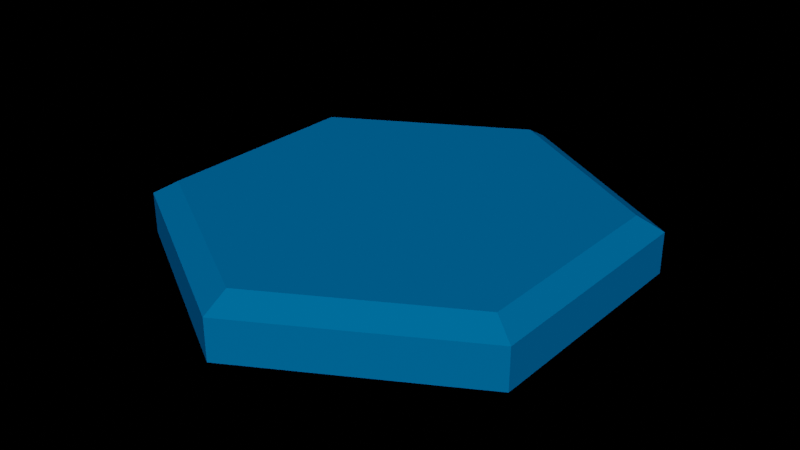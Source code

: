 # Source: water_tile_prefab.blend  (saved by Blender 2.82.7; exported with 4.5.12 LTS)
import bpy
from mathutils import Matrix  # noqa: F401  (used for matrix-valued properties, if any)

bpy.ops.wm.read_factory_settings(use_empty=True)
scene = bpy.context.scene
scene.name = 'Scene'

# ---- collections
col_tree = bpy.data.collections.new('tree'); scene.collection.children.link(col_tree)

# ---- materials (node trees are filled in below, after node groups)
mat_tile = bpy.data.materials.new('tile')
mat_tile.use_transparent_shadow = False

# ---- material node trees
mat_tile.use_nodes = True; mat_tile.node_tree.nodes.clear()
_N = mat_tile.node_tree.nodes; _L = mat_tile.node_tree.links
n0 = _N.new('ShaderNodeOutputMaterial'); n0.name = 'Material Output'; n0.location = (320, 280)
n1 = _N.new('ShaderNodeBsdfPrincipled'); n1.name = 'Principled BSDF'; n1.location = (40, 280)
n1.distribution = 'GGX'
n1.subsurface_method = 'BURLEY'
n1.inputs[0].default_value = (0.0, 0.3916, 1.0, 1.0)
n1.inputs[1].default_value = 0.6545
n1.inputs[2].default_value = 0.15
n1.inputs[3].default_value = 1.45
n1.inputs[13].default_value = 0.0
n1.inputs[27].default_value = (0.0, 0.0, 0.0, 1.0)
n1.inputs[28].default_value = 1.0
_L.new(n1.outputs[0], n0.inputs[0])
n0.is_active_output = True

# ---- world
world_world = bpy.data.worlds.new('World'); scene.world = world_world
world_world.use_nodes = True; world_world.node_tree.nodes.clear()
_N = world_world.node_tree.nodes; _L = world_world.node_tree.links
n0 = _N.new('ShaderNodeOutputWorld'); n0.name = 'World Output'; n0.location = (300, 300)
n1 = _N.new('ShaderNodeBsdfDiffuse'); n1.name = 'Diffuse BSDF'; n1.location = (10, 300)
n2 = _N.new('ShaderNodeBrightContrast'); n2.name = 'Bright/Contrast'; n2.location = (-280, 275)
n2.inputs[0].default_value = (0.07227, 0.6376, 0.0382, 1.0)
_L.new(n1.outputs[0], n0.inputs[0])
_L.new(n2.outputs[0], n1.inputs[0])
n0.is_active_output = True
world_world.color = (0.05088, 0.05088, 0.05088)
world_world.use_sun_shadow = False
world_world.sun_shadow_jitter_overblur = 0.0

# ---- meshes
me_cylinder = bpy.data.meshes.new('Cylinder')
me_cylinder.from_pydata([(2.27e-08, 1.0, 2.98e-08), (2.27e-08, 1.0, 0.5), (0.866, 0.5, 2.98e-08), (0.866, 0.5, 0.5), (0.866, -0.5, 2.98e-08), (0.866, -0.5, 0.5), (-6.472e-08, -1.0, 2.98e-08), (-6.472e-08, -1.0, 0.5), (-0.866, -0.5, 2.98e-08), (-0.866, -0.5, 0.5), (-0.866, 0.5, 2.98e-08), (-0.866, 0.5, 0.5), (0.7718, 0.4456, 0.6753), (2.023e-08, 0.8911, 0.6753), (0.7718, -0.4456, 0.6753), (-5.767e-08, -0.8911, 0.6753), (-0.7718, -0.4456, 0.6753), (-0.7718, 0.4456, 0.6753)], [], [(0, 1, 3, 2), (2, 3, 5, 4), (4, 5, 7, 6), (6, 7, 9, 8), (7, 5, 14, 15), (8, 9, 11, 10), (10, 11, 1, 0), (0, 2, 4, 6, 8, 10), (12, 13, 17, 16, 15, 14), (1, 11, 17, 13), (9, 7, 15, 16), (5, 3, 12, 14), (11, 9, 16, 17), (3, 1, 13, 12)])
_uv = me_cylinder.uv_layers.new(name='UVMap')
_uv.uv.foreach_set('vector', [1.0, 0.5, 1.0, 1.0, 0.8333, 1.0, 0.8333, 0.5, 0.8333, 0.5, 0.8333, 1.0, 0.6667, 1.0, 0.6667, 0.5, 0.6667, 0.5, 0.6667, 1.0, 0.5, 1.0, 0.5, 0.5, 0.5, 0.5, 0.5, 1.0, 0.3333, 1.0, 0.3333, 0.5, 0.5, 1.0, 0.6667, 1.0, 0.6667, 1.0, 0.5, 1.0, 0.3333, 0.5, 0.3333, 1.0, 0.1667, 1.0, 0.1667, 0.5, 0.1667, 0.5, 0.1667, 1.0, -8.941e-08, 1.0, -8.941e-08, 0.5, 0.75, 0.49, 0.9578, 0.37, 0.9578, 0.13, 0.75, 0.01, 0.5422, 0.13, 0.5422, 0.37, 0.4578, 0.37, 0.25, 0.49, 0.04215, 0.37, 0.04215, 0.13, 0.25, 0.01, 0.4578, 0.13, -8.941e-08, 1.0, 0.1667, 1.0, 0.1667, 1.0, -8.941e-08, 1.0, 0.3333, 1.0, 0.5, 1.0, 0.5, 1.0, 0.3333, 1.0, 0.6667, 1.0, 0.8333, 1.0, 0.8333, 1.0, 0.6667, 1.0, 0.1667, 1.0, 0.3333, 1.0, 0.3333, 1.0, 0.1667, 1.0, 0.8333, 1.0, 1.0, 1.0, 1.0, 1.0, 0.8333, 1.0])
me_cylinder.materials.append(mat_tile)
me_cylinder.use_remesh_fix_poles = True
me_cylinder.use_remesh_preserve_attributes = False
me_cylinder.use_mirror_vertex_groups = False
me_cylinder.update()

# ---- objects
ob_cylinder = bpy.data.objects.new('Cylinder', me_cylinder)

# ---- transforms, parenting, visibility, modifiers, constraints
ob_cylinder.location = (0.0, 0.0, -0.8751)
ob_cylinder.scale = (10.0, 10.0, 3.5)
ob_cylinder.lineart.crease_threshold = 0.0

# ---- collection membership
col_tree.objects.link(ob_cylinder)

# ---- scene / render settings (as saved in the file)
scene.frame_start = 1; scene.frame_end = 250; scene.frame_set(154)
scene.render.engine = 'BLENDER_EEVEE_NEXT'
scene.cycles.use_denoising = False
scene.cycles.samples = 128
scene.cycles.sampling_pattern = 'TABULATED_SOBOL'
scene.cycles.use_adaptive_sampling = False
scene.cycles.use_light_tree = False
scene.view_settings.view_transform = 'Filmic'
bpy.context.view_layer.update()

# ---- added for rendering (the .blend has no active camera and no usable light): camera, sun
cam_auto = bpy.data.cameras.new('AutoCamera')
cam_auto.lens = 50.0
cam_auto.sensor_width = 36.0
cam_auto.clip_end = 1000.0
ob_auto_camera = bpy.data.objects.new('AutoCamera', cam_auto)
scene.collection.objects.link(ob_auto_camera)
ob_auto_camera.location = (24.5766, -29.492, 19.968)
ob_auto_camera.rotation_euler = (1.09748, -7.21219e-08, 0.694738)
scene.camera = ob_auto_camera
light_auto_sun = bpy.data.lights.new('AutoSun', 'SUN')
light_auto_sun.energy = 3.0
light_auto_sun.angle = 0.0523599
ob_auto_sun = bpy.data.objects.new('AutoSun', light_auto_sun)
scene.collection.objects.link(ob_auto_sun)
ob_auto_sun.rotation_euler = (0.872665, 0.174533, 0.523599)
bpy.context.view_layer.update()
